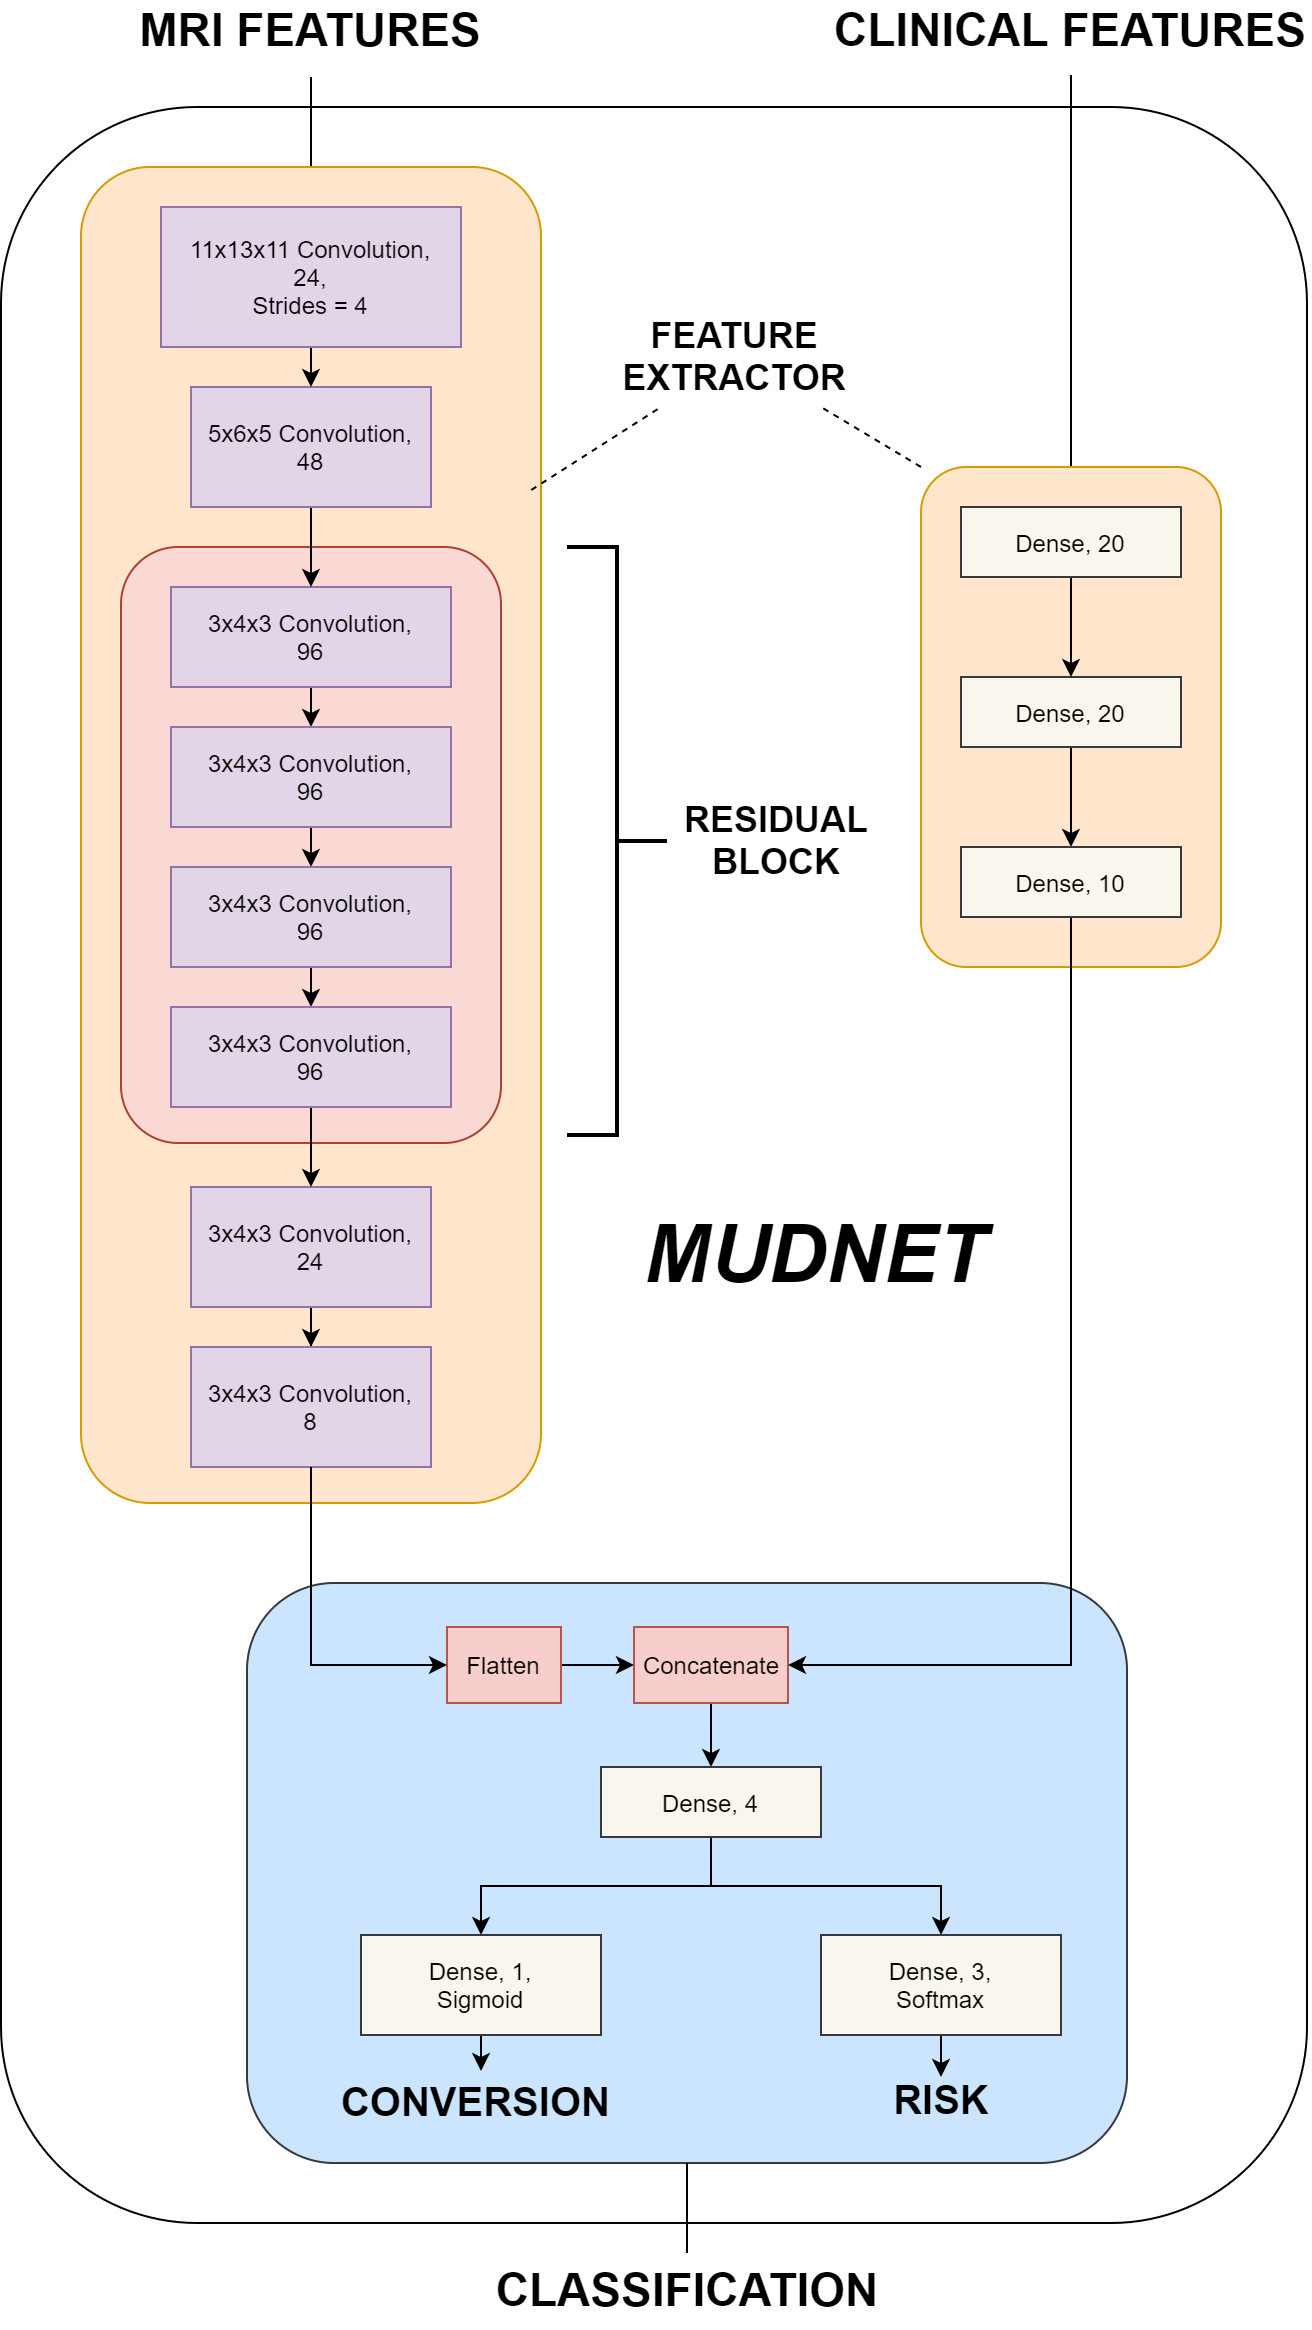

The diagram above was exported from draw.io. Its source (the exported page's mxGraphModel, read from the mxfile embedded in the PNG):
<mxGraphModel dx="1422" dy="1969" grid="1" gridSize="10" guides="1" tooltips="1" connect="1" arrows="1" fold="1" page="1" pageScale="1" pageWidth="827" pageHeight="1169" math="0" shadow="0">
  <root>
    <mxCell id="0" />
    <mxCell id="1" parent="0" />
    <mxCell id="2" value="" style="rounded=1;whiteSpace=wrap;html=1;shadow=0;glass=0;comic=0;fillColor=none;" vertex="1" parent="1">
      <mxGeometry x="87" y="-18" width="653" height="1058" as="geometry" />
    </mxCell>
    <mxCell id="3" style="edgeStyle=orthogonalEdgeStyle;rounded=0;orthogonalLoop=1;jettySize=auto;html=1;" edge="1" target="29" parent="1">
      <mxGeometry relative="1" as="geometry">
        <mxPoint x="622" y="-34" as="sourcePoint" />
      </mxGeometry>
    </mxCell>
    <mxCell id="4" style="edgeStyle=orthogonalEdgeStyle;rounded=0;orthogonalLoop=1;jettySize=auto;html=1;" edge="1" target="14" parent="1">
      <mxGeometry relative="1" as="geometry">
        <mxPoint x="242" y="-33" as="sourcePoint" />
      </mxGeometry>
    </mxCell>
    <mxCell id="5" value="" style="rounded=1;whiteSpace=wrap;html=1;shadow=0;glass=0;comic=0;fillColor=#cce5ff;strokeColor=#36393d;" vertex="1" parent="1">
      <mxGeometry x="210" y="720" width="440" height="290" as="geometry" />
    </mxCell>
    <mxCell id="6" value="" style="rounded=1;whiteSpace=wrap;html=1;fillColor=#ffe6cc;strokeColor=#d79b00;" vertex="1" parent="1">
      <mxGeometry x="547" y="162" width="150" height="250" as="geometry" />
    </mxCell>
    <mxCell id="7" value="" style="rounded=1;whiteSpace=wrap;html=1;fillColor=#ffe6cc;strokeColor=#d79b00;" vertex="1" parent="1">
      <mxGeometry x="127" y="12" width="230" height="668" as="geometry" />
    </mxCell>
    <mxCell id="8" value="" style="rounded=1;whiteSpace=wrap;html=1;fillColor=#fad9d5;strokeColor=#ae4132;" vertex="1" parent="1">
      <mxGeometry x="147" y="202" width="190" height="298" as="geometry" />
    </mxCell>
    <mxCell id="9" style="edgeStyle=orthogonalEdgeStyle;rounded=0;orthogonalLoop=1;jettySize=auto;html=1;exitX=0.5;exitY=1;exitDx=0;exitDy=0;entryX=0.5;entryY=0;entryDx=0;entryDy=0;" edge="1" source="10" target="16" parent="1">
      <mxGeometry relative="1" as="geometry" />
    </mxCell>
    <mxCell id="10" value="3x4x3 Convolution,&lt;br&gt;96" style="rounded=0;whiteSpace=wrap;html=1;fillColor=#e1d5e7;strokeColor=#9673a6;" vertex="1" parent="1">
      <mxGeometry x="172" y="222" width="140" height="50" as="geometry" />
    </mxCell>
    <mxCell id="11" style="edgeStyle=orthogonalEdgeStyle;rounded=0;orthogonalLoop=1;jettySize=auto;html=1;exitX=0.5;exitY=1;exitDx=0;exitDy=0;entryX=0.5;entryY=0;entryDx=0;entryDy=0;" edge="1" source="12" target="10" parent="1">
      <mxGeometry relative="1" as="geometry" />
    </mxCell>
    <mxCell id="12" value="&lt;span&gt;5x6x5 Convolution,&lt;/span&gt;&lt;br&gt;&lt;span&gt;48&lt;br&gt;&lt;/span&gt;" style="rounded=0;whiteSpace=wrap;html=1;fillColor=#e1d5e7;strokeColor=#9673a6;" vertex="1" parent="1">
      <mxGeometry x="182" y="122" width="120" height="60" as="geometry" />
    </mxCell>
    <mxCell id="13" style="edgeStyle=orthogonalEdgeStyle;rounded=0;orthogonalLoop=1;jettySize=auto;html=1;exitX=0.5;exitY=1;exitDx=0;exitDy=0;entryX=0.5;entryY=0;entryDx=0;entryDy=0;" edge="1" source="14" target="12" parent="1">
      <mxGeometry relative="1" as="geometry" />
    </mxCell>
    <mxCell id="14" value="11x13x11 Convolution,&lt;br&gt;24,&lt;br&gt;Strides = 4" style="rounded=0;whiteSpace=wrap;html=1;fillColor=#e1d5e7;strokeColor=#9673a6;" vertex="1" parent="1">
      <mxGeometry x="167" y="32" width="150" height="70" as="geometry" />
    </mxCell>
    <mxCell id="15" style="edgeStyle=orthogonalEdgeStyle;rounded=0;orthogonalLoop=1;jettySize=auto;html=1;exitX=0.5;exitY=1;exitDx=0;exitDy=0;entryX=0.5;entryY=0;entryDx=0;entryDy=0;" edge="1" source="16" target="18" parent="1">
      <mxGeometry relative="1" as="geometry" />
    </mxCell>
    <mxCell id="16" value="3x4x3 Convolution,&lt;br&gt;96" style="rounded=0;whiteSpace=wrap;html=1;fillColor=#e1d5e7;strokeColor=#9673a6;" vertex="1" parent="1">
      <mxGeometry x="172" y="292" width="140" height="50" as="geometry" />
    </mxCell>
    <mxCell id="17" style="edgeStyle=orthogonalEdgeStyle;rounded=0;orthogonalLoop=1;jettySize=auto;html=1;exitX=0.5;exitY=1;exitDx=0;exitDy=0;entryX=0.5;entryY=0;entryDx=0;entryDy=0;" edge="1" source="18" target="53" parent="1">
      <mxGeometry relative="1" as="geometry" />
    </mxCell>
    <mxCell id="18" value="3x4x3 Convolution,&lt;br&gt;96" style="rounded=0;whiteSpace=wrap;html=1;fillColor=#e1d5e7;strokeColor=#9673a6;" vertex="1" parent="1">
      <mxGeometry x="172" y="362" width="140" height="50" as="geometry" />
    </mxCell>
    <mxCell id="19" style="edgeStyle=orthogonalEdgeStyle;rounded=0;orthogonalLoop=1;jettySize=auto;html=1;exitX=0.5;exitY=1;exitDx=0;exitDy=0;" edge="1" source="20" target="21" parent="1">
      <mxGeometry relative="1" as="geometry" />
    </mxCell>
    <mxCell id="20" value="&lt;span&gt;3x4x3 Convolution,&lt;/span&gt;&lt;br&gt;&lt;span&gt;24&lt;br&gt;&lt;/span&gt;" style="rounded=0;whiteSpace=wrap;html=1;fillColor=#e1d5e7;strokeColor=#9673a6;" vertex="1" parent="1">
      <mxGeometry x="182" y="522" width="120" height="60" as="geometry" />
    </mxCell>
    <mxCell id="21" value="&lt;span&gt;3x4x3 Convolution,&lt;/span&gt;&lt;br&gt;&lt;span&gt;8&lt;br&gt;&lt;/span&gt;" style="rounded=0;whiteSpace=wrap;html=1;fillColor=#e1d5e7;strokeColor=#9673a6;" vertex="1" parent="1">
      <mxGeometry x="182" y="602" width="120" height="60" as="geometry" />
    </mxCell>
    <mxCell id="22" value="" style="strokeWidth=2;html=1;shape=mxgraph.flowchart.annotation_2;align=left;labelPosition=right;pointerEvents=1;rotation=-180;" vertex="1" parent="1">
      <mxGeometry x="370" y="202" width="50" height="294" as="geometry" />
    </mxCell>
    <mxCell id="23" value="&lt;font size=&quot;1&quot;&gt;&lt;b style=&quot;font-size: 18px&quot;&gt;RESIDUAL BLOCK&lt;/b&gt;&lt;/font&gt;" style="text;html=1;strokeColor=none;fillColor=none;align=center;verticalAlign=middle;whiteSpace=wrap;rounded=0;" vertex="1" parent="1">
      <mxGeometry x="424.5" y="329" width="100" height="40" as="geometry" />
    </mxCell>
    <mxCell id="24" style="edgeStyle=orthogonalEdgeStyle;rounded=0;orthogonalLoop=1;jettySize=auto;html=1;exitX=0.5;exitY=1;exitDx=0;exitDy=0;entryX=0.5;entryY=0;entryDx=0;entryDy=0;" edge="1" source="25" parent="1">
      <mxGeometry relative="1" as="geometry">
        <mxPoint x="622" y="352" as="targetPoint" />
      </mxGeometry>
    </mxCell>
    <mxCell id="25" value="Dense, 20" style="rounded=0;whiteSpace=wrap;html=1;fillColor=#f9f7ed;strokeColor=#36393d;" vertex="1" parent="1">
      <mxGeometry x="567" y="267" width="110" height="35" as="geometry" />
    </mxCell>
    <mxCell id="26" style="edgeStyle=orthogonalEdgeStyle;rounded=0;orthogonalLoop=1;jettySize=auto;html=1;exitX=0.5;exitY=1;exitDx=0;exitDy=0;entryX=0.5;entryY=0;entryDx=0;entryDy=0;" edge="1" source="27" target="34" parent="1">
      <mxGeometry relative="1" as="geometry" />
    </mxCell>
    <mxCell id="27" value="Concatenate" style="rounded=0;whiteSpace=wrap;html=1;glass=0;shadow=0;comic=0;fillColor=#f8cecc;strokeColor=#b85450;" vertex="1" parent="1">
      <mxGeometry x="403.5" y="742" width="77" height="38" as="geometry" />
    </mxCell>
    <mxCell id="28" style="edgeStyle=orthogonalEdgeStyle;rounded=0;orthogonalLoop=1;jettySize=auto;html=1;exitX=0.5;exitY=1;exitDx=0;exitDy=0;entryX=0.5;entryY=0;entryDx=0;entryDy=0;" edge="1" source="29" target="25" parent="1">
      <mxGeometry relative="1" as="geometry" />
    </mxCell>
    <mxCell id="29" value="Dense, 20" style="rounded=0;whiteSpace=wrap;html=1;fillColor=#f9f7ed;strokeColor=#36393d;" vertex="1" parent="1">
      <mxGeometry x="567" y="182" width="110" height="35" as="geometry" />
    </mxCell>
    <mxCell id="30" style="edgeStyle=orthogonalEdgeStyle;rounded=0;orthogonalLoop=1;jettySize=auto;html=1;exitX=0.5;exitY=1;exitDx=0;exitDy=0;entryX=1;entryY=0.5;entryDx=0;entryDy=0;" edge="1" source="31" target="27" parent="1">
      <mxGeometry relative="1" as="geometry" />
    </mxCell>
    <mxCell id="31" value="Dense, 10" style="rounded=0;whiteSpace=wrap;html=1;fillColor=#f9f7ed;strokeColor=#36393d;" vertex="1" parent="1">
      <mxGeometry x="567" y="352" width="110" height="35" as="geometry" />
    </mxCell>
    <mxCell id="32" style="edgeStyle=orthogonalEdgeStyle;rounded=0;orthogonalLoop=1;jettySize=auto;html=1;exitX=0.5;exitY=1;exitDx=0;exitDy=0;entryX=0.5;entryY=0;entryDx=0;entryDy=0;" edge="1" source="34" target="36" parent="1">
      <mxGeometry relative="1" as="geometry" />
    </mxCell>
    <mxCell id="33" style="edgeStyle=orthogonalEdgeStyle;rounded=0;orthogonalLoop=1;jettySize=auto;html=1;exitX=0.5;exitY=1;exitDx=0;exitDy=0;" edge="1" source="34" target="38" parent="1">
      <mxGeometry relative="1" as="geometry" />
    </mxCell>
    <mxCell id="34" value="Dense, 4" style="rounded=0;whiteSpace=wrap;html=1;fillColor=#f9f7ed;strokeColor=#36393d;" vertex="1" parent="1">
      <mxGeometry x="387" y="812" width="110" height="35" as="geometry" />
    </mxCell>
    <mxCell id="35" style="edgeStyle=orthogonalEdgeStyle;rounded=0;orthogonalLoop=1;jettySize=auto;html=1;exitX=0.5;exitY=1;exitDx=0;exitDy=0;entryX=0.5;entryY=0;entryDx=0;entryDy=0;" edge="1" source="36" target="41" parent="1">
      <mxGeometry relative="1" as="geometry" />
    </mxCell>
    <mxCell id="36" value="Dense, 1,&lt;br&gt;Sigmoid" style="rounded=0;whiteSpace=wrap;html=1;fillColor=#f9f7ed;strokeColor=#36393d;" vertex="1" parent="1">
      <mxGeometry x="267" y="896" width="120" height="50" as="geometry" />
    </mxCell>
    <mxCell id="37" style="edgeStyle=orthogonalEdgeStyle;rounded=0;orthogonalLoop=1;jettySize=auto;html=1;exitX=0.5;exitY=1;exitDx=0;exitDy=0;entryX=0.5;entryY=0;entryDx=0;entryDy=0;" edge="1" source="38" target="42" parent="1">
      <mxGeometry relative="1" as="geometry" />
    </mxCell>
    <mxCell id="38" value="Dense, 3,&lt;br&gt;Softmax" style="rounded=0;whiteSpace=wrap;html=1;fillColor=#f9f7ed;strokeColor=#36393d;" vertex="1" parent="1">
      <mxGeometry x="497" y="896" width="120" height="50" as="geometry" />
    </mxCell>
    <mxCell id="39" value="&lt;font style=&quot;font-size: 23px&quot;&gt;&lt;b&gt;MRI FEATURES&lt;/b&gt;&lt;/font&gt;" style="text;html=1;strokeColor=none;fillColor=none;align=center;verticalAlign=middle;whiteSpace=wrap;rounded=0;" vertex="1" parent="1">
      <mxGeometry x="152" y="-71" width="180" height="30" as="geometry" />
    </mxCell>
    <mxCell id="40" value="&lt;font style=&quot;font-size: 23px&quot;&gt;&lt;b&gt;CLINICAL FEATURES&lt;/b&gt;&lt;/font&gt;" style="text;html=1;strokeColor=none;fillColor=none;align=center;verticalAlign=middle;whiteSpace=wrap;rounded=0;" vertex="1" parent="1">
      <mxGeometry x="502" y="-71" width="240" height="30" as="geometry" />
    </mxCell>
    <mxCell id="41" value="&lt;b&gt;&lt;font style=&quot;font-size: 20px&quot;&gt;CONVERSION&amp;nbsp;&lt;/font&gt;&lt;/b&gt;" style="text;html=1;strokeColor=none;fillColor=none;align=center;verticalAlign=middle;whiteSpace=wrap;rounded=1;" vertex="1" parent="1">
      <mxGeometry x="249.5" y="964" width="155" height="30" as="geometry" />
    </mxCell>
    <mxCell id="42" value="&lt;b&gt;&lt;font style=&quot;font-size: 20px&quot;&gt;RISK&lt;/font&gt;&lt;/b&gt;" style="text;html=1;strokeColor=none;fillColor=none;align=center;verticalAlign=middle;whiteSpace=wrap;rounded=1;" vertex="1" parent="1">
      <mxGeometry x="524.5" y="967" width="65" height="22" as="geometry" />
    </mxCell>
    <mxCell id="43" style="edgeStyle=orthogonalEdgeStyle;rounded=0;orthogonalLoop=1;jettySize=auto;html=1;exitX=1;exitY=0.5;exitDx=0;exitDy=0;entryX=0;entryY=0.5;entryDx=0;entryDy=0;" edge="1" source="44" target="27" parent="1">
      <mxGeometry relative="1" as="geometry" />
    </mxCell>
    <mxCell id="44" value="Flatten" style="rounded=0;whiteSpace=wrap;html=1;glass=0;shadow=0;comic=0;fillColor=#f8cecc;strokeColor=#b85450;" vertex="1" parent="1">
      <mxGeometry x="310" y="742" width="57" height="38" as="geometry" />
    </mxCell>
    <mxCell id="45" style="edgeStyle=orthogonalEdgeStyle;rounded=0;orthogonalLoop=1;jettySize=auto;html=1;exitX=0.5;exitY=1;exitDx=0;exitDy=0;entryX=0;entryY=0.5;entryDx=0;entryDy=0;" edge="1" source="21" target="44" parent="1">
      <mxGeometry relative="1" as="geometry">
        <mxPoint x="242" y="592" as="sourcePoint" />
        <mxPoint x="397" y="677" as="targetPoint" />
      </mxGeometry>
    </mxCell>
    <mxCell id="46" value="&lt;span style=&quot;font-size: 23px&quot;&gt;&lt;b&gt;CLASSIFICATION&lt;/b&gt;&lt;/span&gt;" style="text;html=1;strokeColor=none;fillColor=none;align=center;verticalAlign=middle;whiteSpace=wrap;rounded=0;" vertex="1" parent="1">
      <mxGeometry x="333.75" y="1055" width="192.5" height="38" as="geometry" />
    </mxCell>
    <mxCell id="47" value="&lt;font size=&quot;1&quot;&gt;&lt;b style=&quot;font-size: 18px&quot;&gt;FEATURE EXTRACTOR&lt;/b&gt;&lt;/font&gt;" style="text;html=1;strokeColor=none;fillColor=none;align=center;verticalAlign=middle;whiteSpace=wrap;rounded=0;shadow=0;glass=0;comic=0;" vertex="1" parent="1">
      <mxGeometry x="369" y="92" width="170" height="30" as="geometry" />
    </mxCell>
    <mxCell id="48" value="" style="endArrow=none;dashed=1;html=1;exitX=0;exitY=0;exitDx=0;exitDy=0;" edge="1" source="6" parent="1">
      <mxGeometry width="50" height="50" relative="1" as="geometry">
        <mxPoint x="467" y="202" as="sourcePoint" />
        <mxPoint x="497" y="132" as="targetPoint" />
      </mxGeometry>
    </mxCell>
    <mxCell id="49" value="" style="endArrow=none;dashed=1;html=1;exitX=0.406;exitY=0.181;exitDx=0;exitDy=0;exitPerimeter=0;" edge="1" source="2" parent="1">
      <mxGeometry width="50" height="50" relative="1" as="geometry">
        <mxPoint x="485" y="162" as="sourcePoint" />
        <mxPoint x="417" y="132" as="targetPoint" />
      </mxGeometry>
    </mxCell>
    <mxCell id="50" value="&lt;b&gt;&lt;font style=&quot;font-size: 40px&quot;&gt;&lt;i&gt;MUDNET&lt;/i&gt;&lt;/font&gt;&lt;/b&gt;" style="text;html=1;strokeColor=none;fillColor=none;align=center;verticalAlign=middle;whiteSpace=wrap;rounded=0;shadow=0;glass=0;comic=0;rotation=0;" vertex="1" parent="1">
      <mxGeometry x="411" y="537" width="167" height="35" as="geometry" />
    </mxCell>
    <mxCell id="51" value="" style="endArrow=none;html=1;entryX=0.5;entryY=1;entryDx=0;entryDy=0;exitX=0.5;exitY=0;exitDx=0;exitDy=0;" edge="1" source="46" target="5" parent="1">
      <mxGeometry width="50" height="50" relative="1" as="geometry">
        <mxPoint x="360" y="1030" as="sourcePoint" />
        <mxPoint x="410" y="980" as="targetPoint" />
      </mxGeometry>
    </mxCell>
    <mxCell id="52" style="edgeStyle=orthogonalEdgeStyle;rounded=0;orthogonalLoop=1;jettySize=auto;html=1;exitX=0.5;exitY=1;exitDx=0;exitDy=0;entryX=0.5;entryY=0;entryDx=0;entryDy=0;" edge="1" source="53" target="20" parent="1">
      <mxGeometry relative="1" as="geometry" />
    </mxCell>
    <mxCell id="53" value="3x4x3 Convolution,&lt;br&gt;96" style="rounded=0;whiteSpace=wrap;html=1;fillColor=#e1d5e7;strokeColor=#9673a6;" vertex="1" parent="1">
      <mxGeometry x="172" y="432" width="140" height="50" as="geometry" />
    </mxCell>
  </root>
</mxGraphModel>